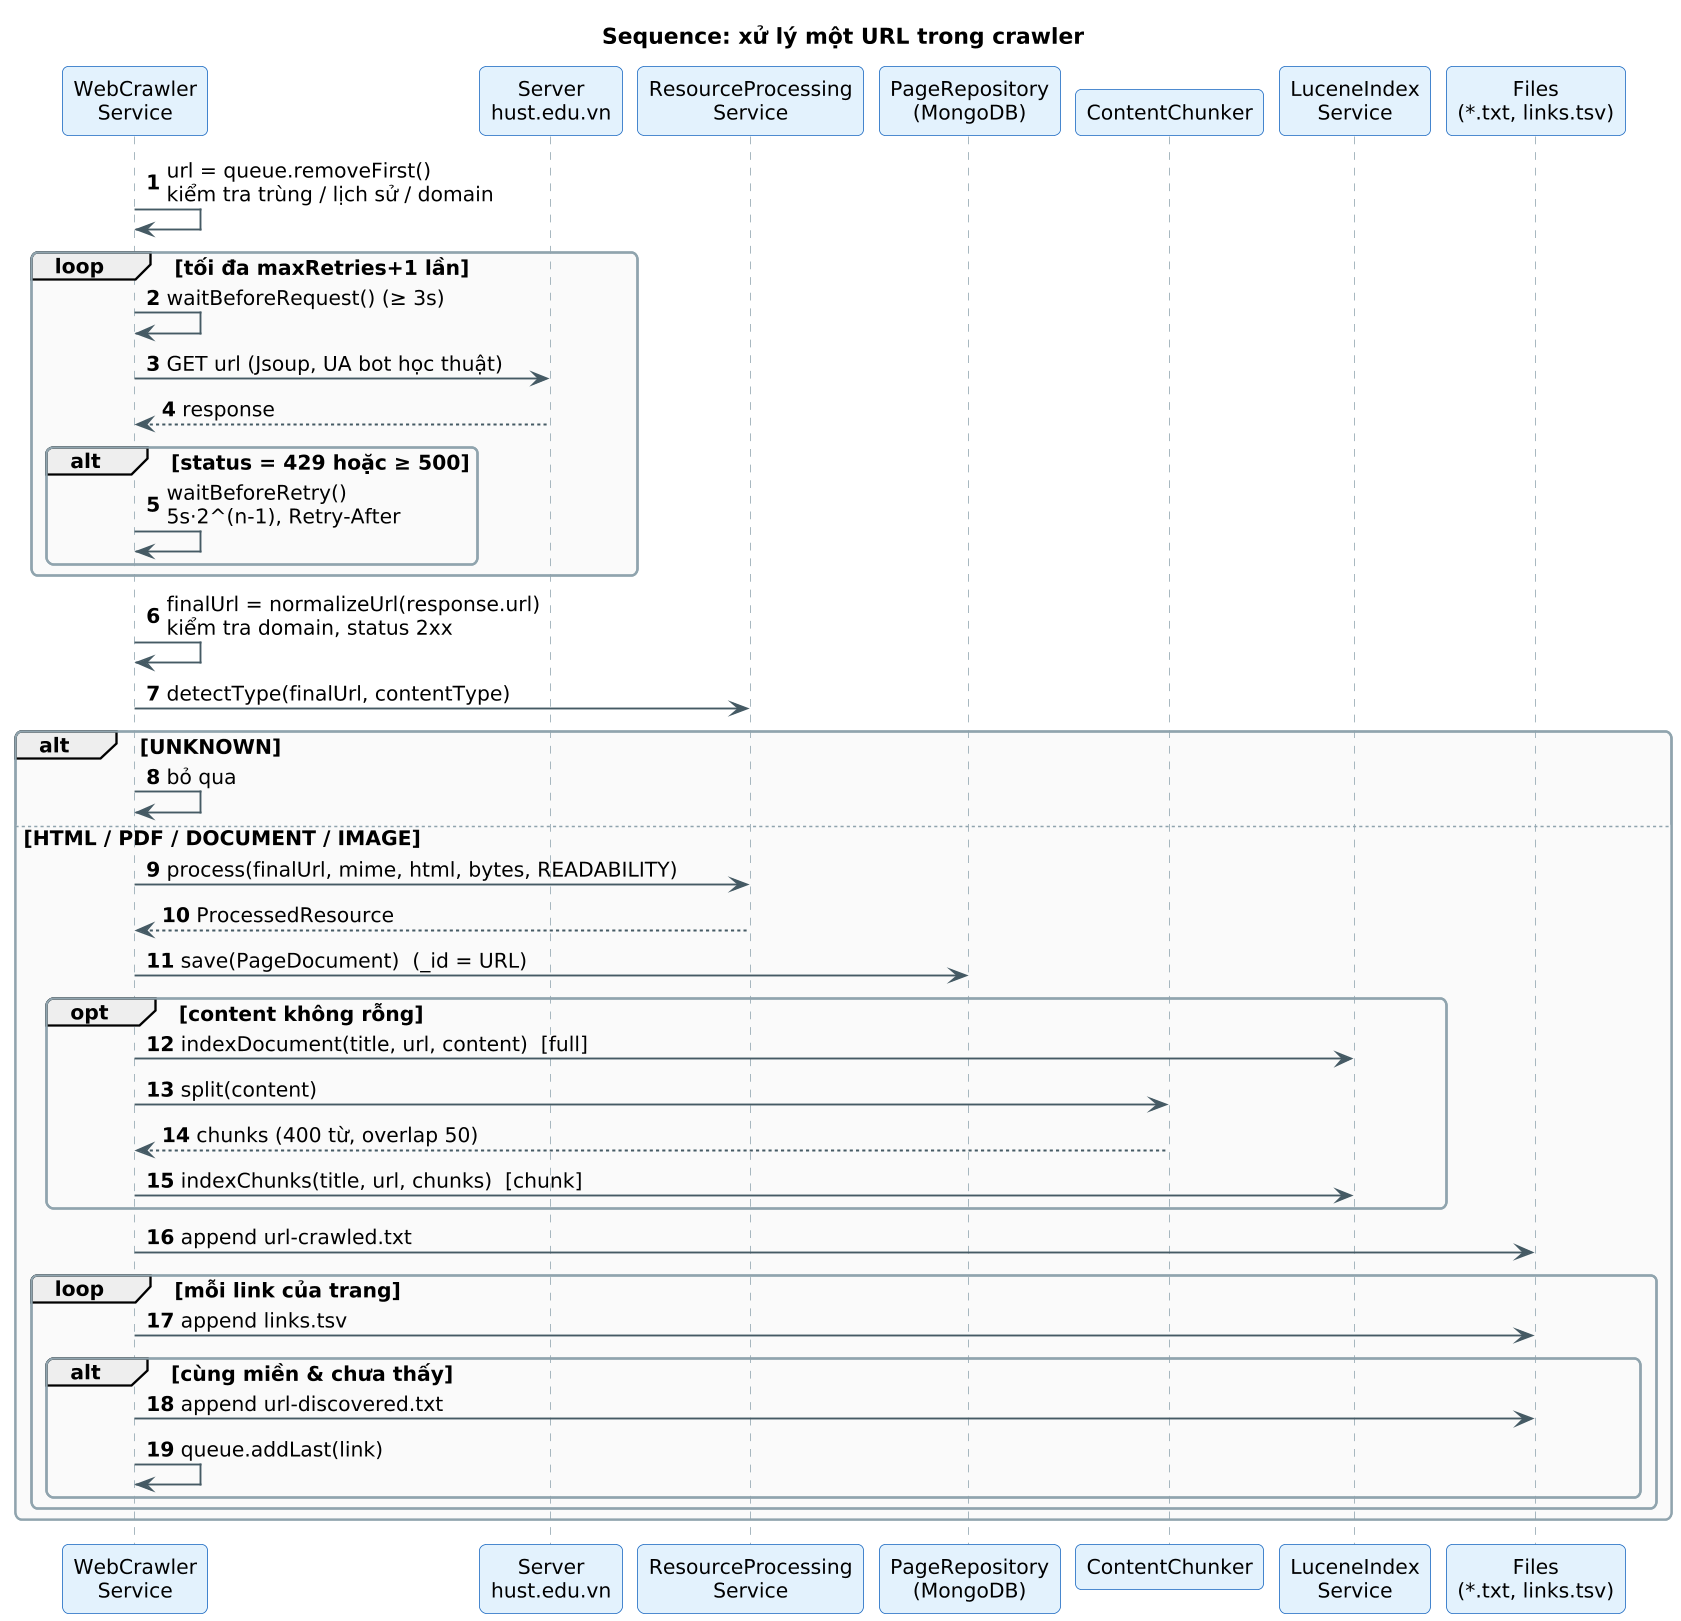

The diagram above was rendered by PlantUML. Its source (embedded in the PNG):
@startuml 03_sequence_crawl
!include style.iuml
title Sequence: xử lý một URL trong crawler
autonumber
participant "WebCrawler\nService" as C
participant "Server\nhust.edu.vn" as W
participant "ResourceProcessing\nService" as P
participant "PageRepository\n(MongoDB)" as M
participant "ContentChunker" as K
participant "LuceneIndex\nService" as L
participant "Files\n(*.txt, links.tsv)" as F

C -> C : url = queue.removeFirst()\nkiểm tra trùng / lịch sử / domain
loop tối đa maxRetries+1 lần
  C -> C : waitBeforeRequest() (≥ 3s)
  C -> W : GET url (Jsoup, UA bot học thuật)
  W --> C : response
  alt status = 429 hoặc ≥ 500
    C -> C : waitBeforeRetry()\n5s·2^(n-1), Retry-After
  end
end
C -> C : finalUrl = normalizeUrl(response.url)\nkiểm tra domain, status 2xx
C -> P : detectType(finalUrl, contentType)
alt UNKNOWN
  C -> C : bỏ qua
else HTML / PDF / DOCUMENT / IMAGE
  C -> P : process(finalUrl, mime, html, bytes, READABILITY)
  P --> C : ProcessedResource
  C -> M : save(PageDocument)  (_id = URL)
  opt content không rỗng
    C -> L : indexDocument(title, url, content)  [full]
    C -> K : split(content)
    K --> C : chunks (400 từ, overlap 50)
    C -> L : indexChunks(title, url, chunks)  [chunk]
  end
  C -> F : append url-crawled.txt
  loop mỗi link của trang
    C -> F : append links.tsv
    alt cùng miền & chưa thấy
      C -> F : append url-discovered.txt
      C -> C : queue.addLast(link)
    end
  end
end
@enduml